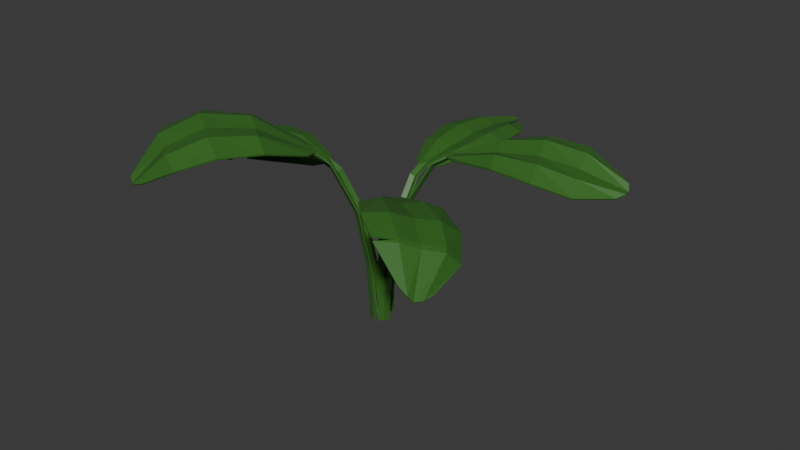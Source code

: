 # Source: plantes.blend  (saved by Blender 4.3.32; exported with 4.5.12 LTS)
import bpy
from mathutils import Matrix  # noqa: F401  (used for matrix-valued properties, if any)

bpy.ops.wm.read_factory_settings(use_empty=True)
scene = bpy.context.scene
scene.name = 'Scene'

# ---- collections
col_collection = bpy.data.collections.new('Collection'); scene.collection.children.link(col_collection)

# ---- materials (node trees are filled in below, after node groups)
mat_plante = bpy.data.materials.new('plante')

# ---- material node trees
mat_plante.use_nodes = True; mat_plante.node_tree.nodes.clear()
_N = mat_plante.node_tree.nodes; _L = mat_plante.node_tree.links
n0 = _N.new('ShaderNodeBsdfPrincipled'); n0.name = 'Principled BSDF'; n0.location = (10, 300)
n0.inputs[0].default_value = (0.04132, 0.1566, 0.02092, 1.0)
n1 = _N.new('ShaderNodeOutputMaterial'); n1.name = 'Material Output'; n1.location = (300, 300)
_L.new(n0.outputs[0], n1.inputs[0])
n1.is_active_output = True

# ---- world
world_world = bpy.data.worlds.new('World'); scene.world = world_world
world_world.use_nodes = True; world_world.node_tree.nodes.clear()
_N = world_world.node_tree.nodes; _L = world_world.node_tree.links
n0 = _N.new('ShaderNodeOutputWorld'); n0.name = 'World Output'; n0.location = (300, 300)
n1 = _N.new('ShaderNodeBackground'); n1.name = 'Background'; n1.location = (10, 300)
n1.inputs[0].default_value = (0.05088, 0.05088, 0.05088, 1.0)
_L.new(n1.outputs[0], n0.inputs[0])
n0.is_active_output = True
world_world.color = (0.05088, 0.05088, 0.05088)
world_world.sun_shadow_jitter_overblur = 0.0

# ---- meshes
me_plane = bpy.data.meshes.new('Plane')
me_plane.from_pydata([(-0.1715, 0.8867, 2.012), (0.1715, 0.8867, 2.013), (-0.1678, 2.849, 2.002), (0.1656, 2.848, 2.002), (-0.4288, 2.393, 2.083), (-0.4879, 1.894, 2.12), (-0.4109, 1.389, 2.087), (0.4109, 1.389, 2.087), (0.4879, 1.894, 2.12), (0.4288, 2.393, 2.083), (-0.05975, 0.7889, 2.015), (-9.124e-06, 0.8869, 2.023), (0.05973, 0.7889, 2.015), (-9.129e-06, 2.965, 1.975), (-0.07614, 2.946, 2.01), (0.2054, 1.394, 2.149), (-9.129e-06, 1.389, 2.09), (-0.2054, 1.394, 2.149), (0.2439, 1.903, 2.186), (-9.129e-06, 1.894, 2.127), (-0.2439, 1.903, 2.186), (0.2144, 2.406, 2.143), (-9.129e-06, 2.393, 2.086), (-0.2144, 2.406, 2.143), (-0.05975, 0.6209, 1.935), (-9.124e-06, 0.6381, 1.9), (0.05973, 0.6209, 1.935), (-0.05975, 0.2965, 1.418), (-9.124e-06, 0.3297, 1.398), (0.05973, 0.2965, 1.418), (-0.05975, 0.1096, -0.00179), (-9.124e-06, 0.1458, -0.003428), (0.05973, 0.1096, -0.00179), (0.05973, 0.1518, 0.7044), (-9.124e-06, 0.1892, 0.7048), (-0.05975, 0.1518, 0.7044)], [], [(21, 9, 3), (12, 1, 7, 15), (15, 7, 8, 18), (18, 8, 9, 21), (5, 20, 23, 4), (20, 19, 22, 23), (19, 18, 21, 22), (6, 17, 20, 5), (17, 16, 19, 20), (16, 15, 18, 19), (0, 10, 17, 6), (10, 11, 16, 17), (11, 12, 15, 16), (4, 23, 14, 2), (23, 22, 13, 14), (22, 21, 13), (12, 11, 25, 26), (11, 10, 24, 25), (26, 25, 28, 29), (25, 24, 27, 28), (33, 34, 31, 32), (34, 35, 30, 31), (28, 27, 35, 34), (29, 28, 34, 33)])
_uv = me_plane.uv_layers.new(name='UVMap')
_uv.uv.foreach_set('vector', [0.75, 0.75, 1.0, 0.75, 1.0, 0.9814, 0.75, 0.0, 1.0, 0.0, 1.0, 0.25, 0.75, 0.25, 0.75, 0.25, 1.0, 0.25, 1.0, 0.5, 0.75, 0.5, 0.75, 0.5, 1.0, 0.5, 1.0, 0.75, 0.75, 0.75, 0.0, 0.5, 0.25, 0.5, 0.25, 0.75, 0.0, 0.75, 0.25, 0.5, 0.5, 0.5, 0.5, 0.75, 0.25, 0.75, 0.5, 0.5, 0.75, 0.5, 0.75, 0.75, 0.5, 0.75, 0.0, 0.25, 0.25, 0.25, 0.25, 0.5, 0.0, 0.5, 0.25, 0.25, 0.5, 0.25, 0.5, 0.5, 0.25, 0.5, 0.5, 0.25, 0.75, 0.25, 0.75, 0.5, 0.5, 0.5, 0.0, 0.0, 0.25, 0.0, 0.25, 0.25, 0.0, 0.25, 0.25, 0.0, 0.5, 0.0, 0.5, 0.25, 0.25, 0.25, 0.5, 0.0, 0.75, 0.0, 0.75, 0.25, 0.5, 0.25, 0.0, 0.75, 0.25, 0.75, 0.25, 1.0, 0.0, 0.9816, 0.25, 0.75, 0.5, 0.75, 0.5, 1.0, 0.25, 1.0, 0.5, 0.75, 0.75, 0.75, 0.5, 1.0, 0.75, 0.0, 0.5, 0.0, 0.5, 0.0, 0.75, 0.0, 0.5, 0.0, 0.25, 0.0, 0.25, 0.0, 0.5, 0.0, 0.75, 0.0, 0.5, 0.0, 0.5, 0.0, 0.75, 0.0, 0.5, 0.0, 0.25, 0.0, 0.25, 0.0, 0.5, 0.0, 0.75, 0.0, 0.5, 0.0, 0.5, 0.0, 0.75, 0.0, 0.5, 0.0, 0.25, 0.0, 0.25, 0.0, 0.5, 0.0, 0.5, 0.0, 0.25, 0.0, 0.25, 0.0, 0.5, 0.0, 0.75, 0.0, 0.5, 0.0, 0.5, 0.0, 0.75, 0.0])
me_plane.materials.append(mat_plante)
me_plane.update()
me_plane_002 = bpy.data.meshes.new('Plane.002')
me_plane_002.from_pydata([(-0.2508, 0.852, 2.002), (0.1378, 0.9056, 2.062), (-0.1944, 2.84, 2.106), (0.1731, 2.85, 2.007), (-0.505, 2.371, 2.233), (-0.6246, 1.849, 2.221), (-0.5638, 1.329, 2.11), (0.3869, 1.433, 2.15), (0.5062, 1.935, 2.13), (0.4679, 2.416, 2.045), (-0.1137, 0.772, 2.018), (-0.05958, 0.8784, 2.044), (0.02109, 0.7911, 2.041), (0.08231, 2.945, 2.037), (-0.01433, 2.96, 2.027), (-0.08512, 2.941, 2.084), (0.1425, 1.413, 2.209), (-0.09706, 1.38, 2.143), (-0.3337, 1.358, 2.19), (0.2304, 1.927, 2.227), (-0.06638, 1.893, 2.2), (-0.3361, 1.881, 2.279), (0.2439, 2.422, 2.156), (-0.01987, 2.394, 2.157), (-0.2424, 2.398, 2.258), (-0.07188, 0.6094, 1.929), (0.001062, 0.6375, 1.908), (0.06213, 0.6285, 1.954), (0.08175, 0.311, 1.412), (0.1496, 0.3527, 1.404), (0.2168, 0.3268, 1.434), (-0.05153, 0.1113, -0.002522), (0.01847, 0.1479, -0.003748), (0.08694, 0.1118, -0.001723), (0.218, 0.1747, 0.7105), (0.1501, 0.2089, 0.7062), (0.08027, 0.1674, 0.7004)], [], [(22, 9, 3, 13), (12, 1, 7, 16), (16, 7, 8, 19), (19, 8, 9, 22), (5, 21, 24, 4), (21, 20, 23, 24), (20, 19, 22, 23), (6, 18, 21, 5), (18, 17, 20, 21), (17, 16, 19, 20), (0, 10, 18, 6), (10, 11, 17, 18), (11, 12, 16, 17), (4, 24, 15, 2), (24, 23, 14, 15), (23, 22, 13, 14), (12, 11, 26, 27), (11, 10, 25, 26), (27, 26, 29, 30), (26, 25, 28, 29), (34, 35, 32, 33), (35, 36, 31, 32), (29, 28, 36, 35), (30, 29, 35, 34)])
_uv = me_plane_002.uv_layers.new(name='UVMap')
_uv.uv.foreach_set('vector', [0.75, 0.75, 1.0, 0.75, 1.0, 0.9814, 0.75, 1.0, 0.75, 0.0, 1.0, 0.0, 1.0, 0.25, 0.75, 0.25, 0.75, 0.25, 1.0, 0.25, 1.0, 0.5, 0.75, 0.5, 0.75, 0.5, 1.0, 0.5, 1.0, 0.75, 0.75, 0.75, 0.0, 0.5, 0.25, 0.5, 0.25, 0.75, 0.0, 0.75, 0.25, 0.5, 0.5, 0.5, 0.5, 0.75, 0.25, 0.75, 0.5, 0.5, 0.75, 0.5, 0.75, 0.75, 0.5, 0.75, 0.0, 0.25, 0.25, 0.25, 0.25, 0.5, 0.0, 0.5, 0.25, 0.25, 0.5, 0.25, 0.5, 0.5, 0.25, 0.5, 0.5, 0.25, 0.75, 0.25, 0.75, 0.5, 0.5, 0.5, 0.0, 0.0, 0.25, 0.0, 0.25, 0.25, 0.0, 0.25, 0.25, 0.0, 0.5, 0.0, 0.5, 0.25, 0.25, 0.25, 0.5, 0.0, 0.75, 0.0, 0.75, 0.25, 0.5, 0.25, 0.0, 0.75, 0.25, 0.75, 0.25, 1.0, 0.0, 0.9816, 0.25, 0.75, 0.5, 0.75, 0.5, 1.0, 0.25, 1.0, 0.5, 0.75, 0.75, 0.75, 0.75, 1.0, 0.5, 1.0, 0.75, 0.0, 0.5, 0.0, 0.5, 0.0, 0.75, 0.0, 0.5, 0.0, 0.25, 0.0, 0.25, 0.0, 0.5, 0.0, 0.75, 0.0, 0.5, 0.0, 0.5, 0.0, 0.75, 0.0, 0.5, 0.0, 0.25, 0.0, 0.25, 0.0, 0.5, 0.0, 0.75, 0.0, 0.5, 0.0, 0.5, 0.0, 0.75, 0.0, 0.5, 0.0, 0.25, 0.0, 0.25, 0.0, 0.5, 0.0, 0.5, 0.0, 0.25, 0.0, 0.25, 0.0, 0.5, 0.0, 0.75, 0.0, 0.5, 0.0, 0.5, 0.0, 0.75, 0.0])
me_plane_002.materials.append(mat_plante)
me_plane_002.update()
me_plane_003 = bpy.data.meshes.new('Plane.003')
me_plane_003.from_pydata([(-0.2092, 0.8894, 2.084), (0.1871, 0.8883, 2.107), (-0.1861, 2.863, 1.947), (0.1696, 2.853, 2.083), (-0.5454, 2.445, 2.043), (-0.6314, 1.94, 2.151), (-0.5164, 1.413, 2.194), (0.4208, 1.409, 2.34), (0.4537, 1.944, 2.468), (0.3795, 2.446, 2.389), (-0.07667, 0.7903, 2.074), (-0.01203, 0.8897, 2.109), (0.06149, 0.7901, 2.08), (0.08842, 2.946, 2.011), (0.02523, 2.951, 1.94), (-0.07381, 2.949, 1.946), (0.1705, 1.427, 2.381), (-0.05642, 1.416, 2.288), (-0.2965, 1.428, 2.301), (0.1504, 1.978, 2.475), (-0.1171, 1.962, 2.367), (-0.4062, 1.977, 2.327), (0.1119, 2.488, 2.372), (-0.1185, 2.472, 2.273), (-0.3763, 2.494, 2.22), (-0.07093, 0.6204, 1.959), (-0.001473, 0.6369, 1.929), (0.06745, 0.6202, 1.962), (-0.06923, 0.2965, 1.418), (0.0, 0.3297, 1.398), (0.06923, 0.2965, 1.418), (-0.06923, 0.1096, -0.00179), (0.0, 0.1458, -0.003428), (0.06923, 0.1096, -0.00179), (0.06923, 0.1518, 0.7044), (0.0, 0.1892, 0.7048), (-0.06923, 0.1518, 0.7044), (-0.5603, 2.373, 2.06), (0.3857, 2.375, 2.408), (-0.388, 2.421, 2.242), (-0.1252, 2.401, 2.297), (0.1118, 2.418, 2.395), (-0.3848, 2.443, 2.236), (-0.1235, 2.423, 2.29), (0.1116, 2.439, 2.389), (-0.5559, 2.395, 2.055)], [], [(22, 9, 3, 13), (12, 1, 7, 16), (16, 7, 8, 19), (44, 9, 22), (45, 42, 24, 4), (42, 43, 23, 24), (43, 44, 22, 23), (6, 18, 21, 5), (18, 17, 20, 21), (17, 16, 19, 20), (0, 10, 18, 6), (10, 11, 17, 18), (11, 12, 16, 17), (4, 24, 15, 2), (24, 23, 14, 15), (23, 22, 13, 14), (12, 11, 26, 27), (11, 10, 25, 26), (27, 26, 29, 30), (26, 25, 28, 29), (34, 35, 32, 33), (35, 36, 31, 32), (29, 28, 36, 35), (30, 29, 35, 34), (20, 19, 41, 40), (21, 20, 40, 39), (5, 21, 39, 37), (19, 8, 38, 41), (40, 41, 44, 43), (39, 40, 43, 42), (37, 39, 42, 45), (41, 38, 44)])
_uv = me_plane_003.uv_layers.new(name='UVMap')
_uv.uv.foreach_set('vector', [0.75, 0.75, 1.0, 0.75, 1.0, 0.9814, 0.75, 1.0, 0.75, 0.0, 1.0, 0.0, 1.0, 0.25, 0.75, 0.25, 0.75, 0.25, 1.0, 0.25, 1.0, 0.5, 0.75, 0.5, 0.75, 0.7246, 1.0, 0.75, 0.75, 0.75, 0.0, 0.7246, 0.25, 0.7246, 0.25, 0.75, 0.0, 0.75, 0.25, 0.7246, 0.5, 0.7246, 0.5, 0.75, 0.25, 0.75, 0.5, 0.7246, 0.75, 0.7246, 0.75, 0.75, 0.5, 0.75, 0.0, 0.25, 0.25, 0.25, 0.25, 0.5, 0.0, 0.5, 0.25, 0.25, 0.5, 0.25, 0.5, 0.5, 0.25, 0.5, 0.5, 0.25, 0.75, 0.25, 0.75, 0.5, 0.5, 0.5, 0.0, 0.0, 0.25, 0.0, 0.25, 0.25, 0.0, 0.25, 0.25, 0.0, 0.5, 0.0, 0.5, 0.25, 0.25, 0.25, 0.5, 0.0, 0.75, 0.0, 0.75, 0.25, 0.5, 0.25, 0.0, 0.75, 0.25, 0.75, 0.25, 1.0, 0.0, 0.9816, 0.25, 0.75, 0.5, 0.75, 0.5, 1.0, 0.25, 1.0, 0.5, 0.75, 0.75, 0.75, 0.75, 1.0, 0.5, 1.0, 0.75, 0.0, 0.5, 0.0, 0.5, 0.0, 0.75, 0.0, 0.5, 0.0, 0.25, 0.0, 0.25, 0.0, 0.5, 0.0, 0.75, 0.0, 0.5, 0.0, 0.5, 0.0, 0.75, 0.0, 0.5, 0.0, 0.25, 0.0, 0.25, 0.0, 0.5, 0.0, 0.75, 0.0, 0.5, 0.0, 0.5, 0.0, 0.75, 0.0, 0.5, 0.0, 0.25, 0.0, 0.25, 0.0, 0.5, 0.0, 0.5, 0.0, 0.25, 0.0, 0.25, 0.0, 0.5, 0.0, 0.75, 0.0, 0.5, 0.0, 0.5, 0.0, 0.75, 0.0, 0.5, 0.5, 0.75, 0.5, 0.75, 0.7137, 0.5, 0.7137, 0.25, 0.5, 0.5, 0.5, 0.5, 0.7137, 0.25, 0.7137, 0.0, 0.5, 0.25, 0.5, 0.25, 0.7137, 0.0, 0.7137, 0.75, 0.5, 1.0, 0.5, 1.0, 0.7137, 0.75, 0.7137, 0.5, 0.7137, 0.75, 0.7137, 0.75, 0.7246, 0.5, 0.7246, 0.25, 0.7137, 0.5, 0.7137, 0.5, 0.7246, 0.25, 0.7246, 0.0, 0.7137, 0.25, 0.7137, 0.25, 0.7246, 0.0, 0.7246, 0.75, 0.7137, 1.0, 0.7137, 0.75, 0.7246])
me_plane_003.materials.append(mat_plante)
me_plane_003.update()
me_plane_004 = bpy.data.meshes.new('Plane.004')
me_plane_004.from_pydata([(-0.2066, 0.8997, 2.229), (0.2939, 0.9112, 2.236), (-0.2351, 2.855, 2.052), (0.2462, 2.923, 2.07), (-0.5868, 2.457, 2.308), (-0.6527, 1.97, 2.449), (-0.5368, 1.434, 2.414), (0.6605, 1.493, 2.442), (0.7659, 2.083, 2.494), (0.6559, 2.596, 2.352), (-0.0499, 0.801, 2.201), (0.04491, 0.9082, 2.251), (0.1244, 0.8043, 2.203), (0.1072, 2.988, 2.017), (1.724e-05, 2.965, 1.975), (-0.1126, 2.957, 2.009), (0.3641, 1.516, 2.532), (0.06991, 1.484, 2.483), (-0.2343, 1.483, 2.517), (0.4107, 2.126, 2.584), (0.06332, 2.072, 2.539), (-0.2979, 2.061, 2.561), (0.3389, 2.631, 2.406), (0.03631, 2.557, 2.36), (-0.2816, 2.553, 2.384), (-0.06244, 0.6213, 2.053), (0.02645, 0.6375, 2.026), (0.1119, 0.6231, 2.054), (-0.08527, 0.2945, 1.426), (0.002931, 0.3267, 1.41), (0.08909, 0.2947, 1.426), (-0.08716, 0.1096, -0.00179), (1.725e-05, 0.1458, -0.003428), (0.0872, 0.1096, -0.00179), (0.0872, 0.1518, 0.7044), (1.725e-05, 0.1892, 0.7048), (-0.08716, 0.1518, 0.7044)], [], [(22, 9, 3, 13), (12, 1, 7, 16), (16, 7, 8, 19), (19, 8, 9, 22), (5, 21, 24, 4), (21, 20, 23, 24), (20, 19, 22, 23), (6, 18, 21, 5), (18, 17, 20, 21), (17, 16, 19, 20), (0, 10, 18, 6), (10, 11, 17, 18), (11, 12, 16, 17), (4, 24, 15, 2), (24, 23, 14, 15), (23, 22, 13, 14), (12, 11, 26, 27), (11, 10, 25, 26), (27, 26, 29, 30), (26, 25, 28, 29), (34, 35, 32, 33), (35, 36, 31, 32), (29, 28, 36, 35), (30, 29, 35, 34)])
_uv = me_plane_004.uv_layers.new(name='UVMap')
_uv.uv.foreach_set('vector', [0.75, 0.75, 1.0, 0.75, 1.0, 0.9814, 0.75, 1.0, 0.75, 0.0, 1.0, 0.0, 1.0, 0.25, 0.75, 0.25, 0.75, 0.25, 1.0, 0.25, 1.0, 0.5, 0.75, 0.5, 0.75, 0.5, 1.0, 0.5, 1.0, 0.75, 0.75, 0.75, 0.0, 0.5, 0.25, 0.5, 0.25, 0.75, 0.0, 0.75, 0.25, 0.5, 0.5, 0.5, 0.5, 0.75, 0.25, 0.75, 0.5, 0.5, 0.75, 0.5, 0.75, 0.75, 0.5, 0.75, 0.0, 0.25, 0.25, 0.25, 0.25, 0.5, 0.0, 0.5, 0.25, 0.25, 0.5, 0.25, 0.5, 0.5, 0.25, 0.5, 0.5, 0.25, 0.75, 0.25, 0.75, 0.5, 0.5, 0.5, 0.0, 0.0, 0.25, 0.0, 0.25, 0.25, 0.0, 0.25, 0.25, 0.0, 0.5, 0.0, 0.5, 0.25, 0.25, 0.25, 0.5, 0.0, 0.75, 0.0, 0.75, 0.25, 0.5, 0.25, 0.0, 0.75, 0.25, 0.75, 0.25, 1.0, 0.0, 0.9816, 0.25, 0.75, 0.5, 0.75, 0.5, 1.0, 0.25, 1.0, 0.5, 0.75, 0.75, 0.75, 0.75, 1.0, 0.5, 1.0, 0.75, 0.0, 0.5, 0.0, 0.5, 0.0, 0.75, 0.0, 0.5, 0.0, 0.25, 0.0, 0.25, 0.0, 0.5, 0.0, 0.75, 0.0, 0.5, 0.0, 0.5, 0.0, 0.75, 0.0, 0.5, 0.0, 0.25, 0.0, 0.25, 0.0, 0.5, 0.0, 0.75, 0.0, 0.5, 0.0, 0.5, 0.0, 0.75, 0.0, 0.5, 0.0, 0.25, 0.0, 0.25, 0.0, 0.5, 0.0, 0.5, 0.0, 0.25, 0.0, 0.25, 0.0, 0.5, 0.0, 0.75, 0.0, 0.5, 0.0, 0.5, 0.0, 0.75, 0.0])
me_plane_004.materials.append(mat_plante)
me_plane_004.update()
me_plane_005 = bpy.data.meshes.new('Plane.005')
me_plane_005.from_pydata([(-0.2293, 0.8196, 2.082), (0.1682, 0.8168, 2.087), (-0.2799, 2.468, 1.986), (0.1051, 2.455, 2.014), (-0.6014, 1.804, 2.149), (-0.6036, 1.545, 2.21), (0.4153, 1.242, 2.216), (0.4799, 1.663, 2.263), (0.4014, 2.075, 2.188), (-0.09418, 0.7344, 2.075), (-0.03134, 0.8173, 2.097), (0.04428, 0.7336, 2.077), (0.004677, 2.549, 1.994), (-0.08033, 2.562, 1.95), (-0.1712, 2.555, 1.981), (0.1713, 1.246, 2.279), (-0.0666, 1.237, 2.216), (-0.3045, 1.253, 2.265), (0.1875, 1.67, 2.325), (-0.09516, 1.654, 2.259), (-0.3771, 1.684, 2.298), (0.1445, 2.087, 2.235), (-0.1027, 2.065, 2.166), (-0.3511, 2.102, 2.203), (-0.08403, 0.5871, 1.973), (-0.01547, 0.6012, 1.941), (0.05444, 0.5866, 1.974), (-0.0701, 0.2936, 1.421), (-0.001288, 0.3253, 1.403), (0.06836, 0.2935, 1.421), (-0.06923, 0.1096, -0.00179), (-1.919e-08, 0.1458, -0.003428), (0.06923, 0.1096, -0.00179), (0.06923, 0.1518, 0.7044), (-1.817e-08, 0.1892, 0.7048), (-0.06923, 0.1518, 0.7044)], [], [(21, 8, 3, 12), (11, 1, 6, 15), (15, 6, 7, 18), (18, 7, 8, 21), (20, 23, 4), (20, 19, 22, 23), (19, 18, 21, 22), (5, 17, 20), (17, 16, 19, 20), (16, 15, 18, 19), (0, 9, 17, 5), (9, 10, 16, 17), (10, 11, 15, 16), (4, 23, 14, 2), (23, 22, 13, 14), (22, 21, 12, 13), (11, 10, 25, 26), (10, 9, 24, 25), (26, 25, 28, 29), (25, 24, 27, 28), (33, 34, 31, 32), (34, 35, 30, 31), (28, 27, 35, 34), (29, 28, 34, 33)])
_uv = me_plane_005.uv_layers.new(name='UVMap')
_uv.uv.foreach_set('vector', [0.75, 0.75, 1.0, 0.75, 1.0, 0.9814, 0.75, 1.0, 0.75, 0.0, 1.0, 0.0, 1.0, 0.25, 0.75, 0.25, 0.75, 0.25, 1.0, 0.25, 1.0, 0.5, 0.75, 0.5, 0.75, 0.5, 1.0, 0.5, 1.0, 0.75, 0.75, 0.75, 0.25, 0.5, 0.25, 0.75, 0.0, 0.75, 0.25, 0.5, 0.5, 0.5, 0.5, 0.75, 0.25, 0.75, 0.5, 0.5, 0.75, 0.5, 0.75, 0.75, 0.5, 0.75, 0.0, 0.25, 0.25, 0.25, 0.25, 0.5, 0.25, 0.25, 0.5, 0.25, 0.5, 0.5, 0.25, 0.5, 0.5, 0.25, 0.75, 0.25, 0.75, 0.5, 0.5, 0.5, 0.0, 0.0, 0.25, 0.0, 0.25, 0.25, 0.0, 0.25, 0.25, 0.0, 0.5, 0.0, 0.5, 0.25, 0.25, 0.25, 0.5, 0.0, 0.75, 0.0, 0.75, 0.25, 0.5, 0.25, 0.0, 0.75, 0.25, 0.75, 0.25, 1.0, 0.0, 0.9816, 0.25, 0.75, 0.5, 0.75, 0.5, 1.0, 0.25, 1.0, 0.5, 0.75, 0.75, 0.75, 0.75, 1.0, 0.5, 1.0, 0.75, 0.0, 0.5, 0.0, 0.5, 0.0, 0.75, 0.0, 0.5, 0.0, 0.25, 0.0, 0.25, 0.0, 0.5, 0.0, 0.75, 0.0, 0.5, 0.0, 0.5, 0.0, 0.75, 0.0, 0.5, 0.0, 0.25, 0.0, 0.25, 0.0, 0.5, 0.0, 0.75, 0.0, 0.5, 0.0, 0.5, 0.0, 0.75, 0.0, 0.5, 0.0, 0.25, 0.0, 0.25, 0.0, 0.5, 0.0, 0.5, 0.0, 0.25, 0.0, 0.25, 0.0, 0.5, 0.0, 0.75, 0.0, 0.5, 0.0, 0.5, 0.0, 0.75, 0.0])
me_plane_005.materials.append(mat_plante)
me_plane_005.update()

# ---- objects
ob_feuille = bpy.data.objects.new('feuille', me_plane)
ob_feuille_1 = bpy.data.objects.new('feuille_1', me_plane_002)
ob_feuille_2 = bpy.data.objects.new('feuille_2', me_plane_003)
ob_feuille_3 = bpy.data.objects.new('feuille_3', me_plane_004)
ob_feuille_4 = bpy.data.objects.new('feuille_4', me_plane_005)
ob_feuilles_controler = bpy.data.objects.new('feuilles_controler', None)

# ---- transforms, parenting, visibility, modifiers, constraints
ob_feuille.parent = ob_feuilles_controler
ob_feuille.matrix_parent_inverse = Matrix(((1.0, 0.0, 0.0, -0.0), (0.0, -4.371e-08, 1.0, 0.0), (0.0, -1.0, -4.371e-08, 0.0), (-0.0, 0.0, -0.0, 1.0)))
ob_feuille.location = (0.0, 0.0, 0.0)
ob_feuille.scale = (1.0, 1.0, 0.919)
_m = ob_feuille.modifiers.new('Solidify', 'SOLIDIFY')
_m.thickness = 0.02
ob_feuille_1.parent = ob_feuilles_controler
ob_feuille_1.matrix_parent_inverse = Matrix(((1.0, 0.0, 0.0, -0.0), (0.0, -4.371e-08, 1.0, 0.0), (0.0, -1.0, -4.371e-08, 0.0), (-0.0, 0.0, -0.0, 1.0)))
ob_feuille_1.location = (-0.07238, 0.0, 0.0)
ob_feuille_1.rotation_euler = (-0.04509, 0.01243, -1.243)
ob_feuille_1.scale = (1.0, 1.0, 1.185)
_m = ob_feuille_1.modifiers.new('Solidify', 'SOLIDIFY')
_m.thickness = 0.02
ob_feuille_2.parent = ob_feuilles_controler
ob_feuille_2.matrix_parent_inverse = Matrix(((1.0, 0.0, 0.0, -0.0), (0.0, -4.371e-08, 1.0, 0.0), (0.0, -1.0, -4.371e-08, 0.0), (-0.0, 0.0, -0.0, 1.0)))
ob_feuille_2.location = (0.0, 0.0, 0.0)
ob_feuille_2.rotation_euler = (0.0, 0.0, -2.316)
_m = ob_feuille_2.modifiers.new('Solidify', 'SOLIDIFY')
_m.thickness = 0.02
ob_feuille_3.parent = ob_feuilles_controler
ob_feuille_3.matrix_parent_inverse = Matrix(((1.0, 0.0, 0.0, -0.0), (0.0, -4.371e-08, 1.0, 0.0), (0.0, -1.0, -4.371e-08, 0.0), (-0.0, 0.0, -0.0, 1.0)))
ob_feuille_3.location = (0.0, 0.0, 0.0)
ob_feuille_3.rotation_euler = (0.0, -0.0, 2.449)
ob_feuille_3.scale = (1.0, 1.0, 1.08)
_m = ob_feuille_3.modifiers.new('Solidify', 'SOLIDIFY')
_m.thickness = 0.02
ob_feuille_4.parent = ob_feuilles_controler
ob_feuille_4.matrix_parent_inverse = Matrix(((1.0, 0.0, 0.0, -0.0), (0.0, -4.371e-08, 1.0, 0.0), (0.0, -1.0, -4.371e-08, 0.0), (-0.0, 0.0, -0.0, 1.0)))
ob_feuille_4.location = (0.102, 0.0, 0.0)
ob_feuille_4.rotation_euler = (-0.05963, 0.01189, 1.767)
_m = ob_feuille_4.modifiers.new('Solidify', 'SOLIDIFY')
_m.thickness = 0.02
ob_feuilles_controler.location = (0.0, 17.29, 0.0)
ob_feuilles_controler.rotation_euler = (1.571, -0.0, 0.0)
ob_feuilles_controler.empty_display_type = 'CIRCLE'
ob_feuilles_controler.empty_display_size = 3.14

# ---- collection membership
col_collection.objects.link(ob_feuille)
col_collection.objects.link(ob_feuille_1)
col_collection.objects.link(ob_feuille_2)
col_collection.objects.link(ob_feuille_3)
col_collection.objects.link(ob_feuille_4)
col_collection.objects.link(ob_feuilles_controler)

# ---- scene / render settings (as saved in the file)
scene.frame_start = 1; scene.frame_end = 250; scene.frame_set(0)
scene.render.engine = 'BLENDER_EEVEE_NEXT'
bpy.context.view_layer.update()

# ---- added for rendering (the .blend has no active camera and no usable light): camera, sun
cam_auto = bpy.data.cameras.new('AutoCamera')
cam_auto.lens = 50.0
cam_auto.sensor_width = 36.0
cam_auto.clip_end = 1000.0
ob_auto_camera = bpy.data.objects.new('AutoCamera', cam_auto)
scene.collection.objects.link(ob_auto_camera)
ob_auto_camera.location = (8.09241, 7.92805, 7.63884)
ob_auto_camera.rotation_euler = (1.09748, -7.21219e-08, 0.694738)
scene.camera = ob_auto_camera
light_auto_sun = bpy.data.lights.new('AutoSun', 'SUN')
light_auto_sun.energy = 3.0
light_auto_sun.angle = 0.0523599
ob_auto_sun = bpy.data.objects.new('AutoSun', light_auto_sun)
scene.collection.objects.link(ob_auto_sun)
ob_auto_sun.rotation_euler = (0.872665, 0.174533, 0.523599)
bpy.context.view_layer.update()
